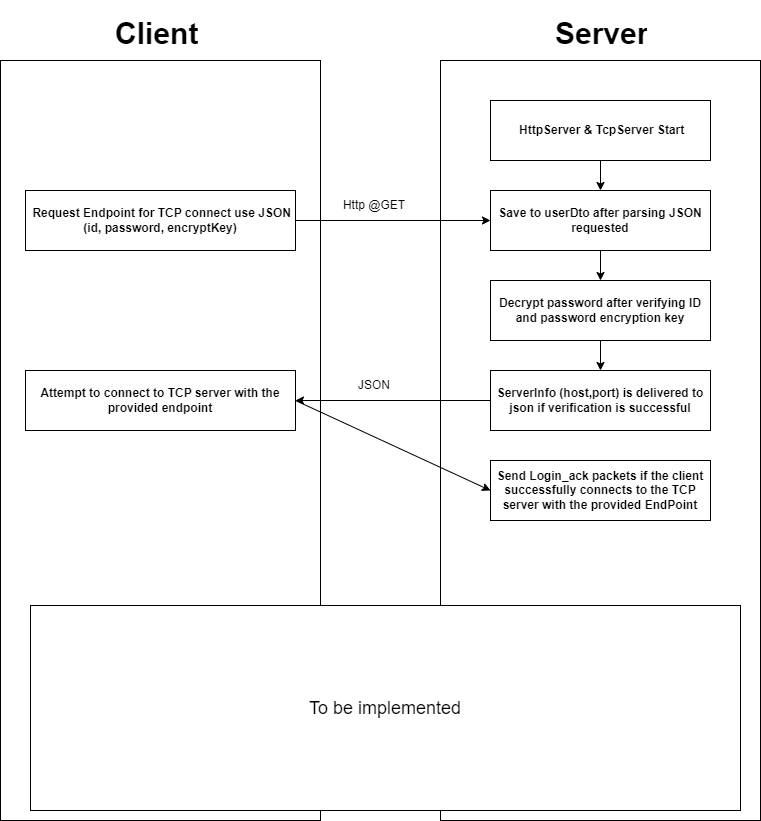

The diagram above was exported from draw.io. Its source (the exported page's mxGraphModel, read from the mxfile embedded in the PNG):
<mxGraphModel dx="1038" dy="1774" grid="1" gridSize="10" guides="1" tooltips="1" connect="1" arrows="1" fold="1" page="1" pageScale="1" pageWidth="827" pageHeight="1169" math="0" shadow="0">
  <root>
    <mxCell id="0" />
    <mxCell id="1" parent="0" />
    <mxCell id="ny2JqNDVPqvKi5vMJVVD-1" value="" style="rounded=0;whiteSpace=wrap;html=1;fillColor=none;" vertex="1" parent="1">
      <mxGeometry x="40" y="40" width="320" height="760" as="geometry" />
    </mxCell>
    <mxCell id="ny2JqNDVPqvKi5vMJVVD-2" value="" style="rounded=0;whiteSpace=wrap;html=1;fillColor=none;" vertex="1" parent="1">
      <mxGeometry x="480" y="40" width="320" height="760" as="geometry" />
    </mxCell>
    <mxCell id="ny2JqNDVPqvKi5vMJVVD-3" value="&lt;h1&gt;&lt;font style=&quot;font-size: 30px;&quot;&gt;Client&lt;/font&gt;&lt;/h1&gt;" style="text;html=1;strokeColor=none;fillColor=none;spacing=5;spacingTop=-20;whiteSpace=wrap;overflow=hidden;rounded=0;fontStyle=1" vertex="1" parent="1">
      <mxGeometry x="150" y="-10" width="100" height="40" as="geometry" />
    </mxCell>
    <mxCell id="ny2JqNDVPqvKi5vMJVVD-5" value="&lt;b&gt;&amp;nbsp;Request Endpoint for TCP connect use JSON&lt;br&gt;(id, password, encryptKey)&lt;/b&gt;" style="rounded=0;whiteSpace=wrap;html=1;fillColor=none;align=center;" vertex="1" parent="1">
      <mxGeometry x="65" y="170" width="270" height="60" as="geometry" />
    </mxCell>
    <mxCell id="ny2JqNDVPqvKi5vMJVVD-6" value="&lt;h1&gt;&lt;font style=&quot;font-size: 30px;&quot;&gt;Server&lt;/font&gt;&lt;/h1&gt;" style="text;html=1;strokeColor=none;fillColor=none;spacing=5;spacingTop=-20;whiteSpace=wrap;overflow=hidden;rounded=0;fontStyle=1" vertex="1" parent="1">
      <mxGeometry x="590" y="-10" width="100" height="40" as="geometry" />
    </mxCell>
    <mxCell id="ny2JqNDVPqvKi5vMJVVD-14" value="" style="edgeStyle=orthogonalEdgeStyle;rounded=0;orthogonalLoop=1;jettySize=auto;html=1;fontFamily=Helvetica;fontSize=12;" edge="1" parent="1" source="ny2JqNDVPqvKi5vMJVVD-8" target="ny2JqNDVPqvKi5vMJVVD-10">
      <mxGeometry relative="1" as="geometry" />
    </mxCell>
    <mxCell id="ny2JqNDVPqvKi5vMJVVD-8" value="&lt;b&gt;&amp;nbsp;HttpServer &amp;amp; TcpServer Start&lt;/b&gt;" style="rounded=0;whiteSpace=wrap;html=1;fillColor=none;align=center;" vertex="1" parent="1">
      <mxGeometry x="530" y="80" width="220" height="60" as="geometry" />
    </mxCell>
    <mxCell id="ny2JqNDVPqvKi5vMJVVD-16" value="" style="edgeStyle=orthogonalEdgeStyle;rounded=0;orthogonalLoop=1;jettySize=auto;html=1;fontFamily=Helvetica;fontSize=12;" edge="1" parent="1" source="ny2JqNDVPqvKi5vMJVVD-10" target="ny2JqNDVPqvKi5vMJVVD-12">
      <mxGeometry relative="1" as="geometry" />
    </mxCell>
    <mxCell id="ny2JqNDVPqvKi5vMJVVD-10" value="&lt;span style=&quot;font-family: -apple-system, BlinkMacSystemFont, &amp;quot;Apple SD Gothic Neo&amp;quot;, helvetica, noto, notojp, notokr, &amp;quot;Microsoft YaHei&amp;quot;, &amp;quot;Malgun Gothic&amp;quot;, &amp;quot;맑은 고딕&amp;quot;, Dotum, 돋움, sans-serif; background-color: rgb(255, 255, 255);&quot;&gt;&lt;font style=&quot;font-size: 12px;&quot;&gt;&lt;b&gt;Save to userDto after parsing JSON requested&lt;/b&gt;&lt;/font&gt;&lt;/span&gt;" style="rounded=0;whiteSpace=wrap;html=1;fillColor=none;align=center;" vertex="1" parent="1">
      <mxGeometry x="530" y="170" width="220" height="60" as="geometry" />
    </mxCell>
    <mxCell id="ny2JqNDVPqvKi5vMJVVD-12" value="&lt;div style=&quot;&quot;&gt;&lt;span style=&quot;font-family: -apple-system, BlinkMacSystemFont, &amp;quot;Apple SD Gothic Neo&amp;quot;, helvetica, noto, notojp, notokr, &amp;quot;Microsoft YaHei&amp;quot;, &amp;quot;Malgun Gothic&amp;quot;, &amp;quot;맑은 고딕&amp;quot;, Dotum, 돋움, sans-serif; background-color: rgb(255, 255, 255);&quot;&gt;&lt;font style=&quot;font-size: 12px;&quot;&gt;&lt;b&gt;Decrypt password after verifying ID and password encryption key&lt;/b&gt;&lt;/font&gt;&lt;/span&gt;&lt;br&gt;&lt;/div&gt;" style="rounded=0;whiteSpace=wrap;html=1;fillColor=none;align=center;" vertex="1" parent="1">
      <mxGeometry x="530" y="260" width="220" height="60" as="geometry" />
    </mxCell>
    <mxCell id="ny2JqNDVPqvKi5vMJVVD-15" value="" style="endArrow=classic;html=1;rounded=0;fontFamily=Helvetica;fontSize=12;exitX=1;exitY=0.5;exitDx=0;exitDy=0;entryX=0;entryY=0.5;entryDx=0;entryDy=0;" edge="1" parent="1" source="ny2JqNDVPqvKi5vMJVVD-5" target="ny2JqNDVPqvKi5vMJVVD-10">
      <mxGeometry width="50" height="50" relative="1" as="geometry">
        <mxPoint x="380" y="340" as="sourcePoint" />
        <mxPoint x="430" y="290" as="targetPoint" />
      </mxGeometry>
    </mxCell>
    <mxCell id="ny2JqNDVPqvKi5vMJVVD-17" value="Http @GET" style="text;html=1;strokeColor=none;fillColor=none;align=center;verticalAlign=middle;whiteSpace=wrap;rounded=0;fontFamily=Helvetica;fontSize=12;" vertex="1" parent="1">
      <mxGeometry x="379" y="170" width="70" height="30" as="geometry" />
    </mxCell>
    <mxCell id="ny2JqNDVPqvKi5vMJVVD-18" value="&lt;div style=&quot;&quot;&gt;&lt;span style=&quot;font-family: -apple-system, BlinkMacSystemFont, &amp;quot;Apple SD Gothic Neo&amp;quot;, helvetica, noto, notojp, notokr, &amp;quot;Microsoft YaHei&amp;quot;, &amp;quot;Malgun Gothic&amp;quot;, &amp;quot;맑은 고딕&amp;quot;, Dotum, 돋움, sans-serif; text-align: start; background-color: rgb(255, 255, 255);&quot;&gt;&lt;font style=&quot;font-size: 12px;&quot;&gt;&lt;b&gt;ServerInfo (host,port) is delivered to json if verification is successful&lt;/b&gt;&lt;/font&gt;&lt;/span&gt;&lt;br&gt;&lt;/div&gt;" style="rounded=0;whiteSpace=wrap;html=1;fillColor=none;align=center;" vertex="1" parent="1">
      <mxGeometry x="530" y="350" width="220" height="60" as="geometry" />
    </mxCell>
    <mxCell id="ny2JqNDVPqvKi5vMJVVD-19" value="&lt;span style=&quot;font-family: -apple-system, BlinkMacSystemFont, &amp;quot;Apple SD Gothic Neo&amp;quot;, helvetica, noto, notojp, notokr, &amp;quot;Microsoft YaHei&amp;quot;, &amp;quot;Malgun Gothic&amp;quot;, &amp;quot;맑은 고딕&amp;quot;, Dotum, 돋움, sans-serif; text-align: start; background-color: rgb(255, 255, 255);&quot;&gt;&lt;font style=&quot;font-size: 12px;&quot;&gt;&lt;b&gt;Attempt to connect to TCP server with the provided endpoint&lt;/b&gt;&lt;/font&gt;&lt;/span&gt;" style="rounded=0;whiteSpace=wrap;html=1;fillColor=none;align=center;" vertex="1" parent="1">
      <mxGeometry x="65" y="350" width="270" height="60" as="geometry" />
    </mxCell>
    <mxCell id="ny2JqNDVPqvKi5vMJVVD-20" value="" style="endArrow=classic;html=1;rounded=0;fontFamily=Helvetica;fontSize=12;entryX=1;entryY=0.5;entryDx=0;entryDy=0;" edge="1" parent="1" source="ny2JqNDVPqvKi5vMJVVD-18" target="ny2JqNDVPqvKi5vMJVVD-19">
      <mxGeometry width="50" height="50" relative="1" as="geometry">
        <mxPoint x="380" y="410" as="sourcePoint" />
        <mxPoint x="430" y="360" as="targetPoint" />
      </mxGeometry>
    </mxCell>
    <mxCell id="ny2JqNDVPqvKi5vMJVVD-21" value="" style="endArrow=classic;html=1;rounded=0;fontFamily=Helvetica;fontSize=12;exitX=0.5;exitY=1;exitDx=0;exitDy=0;entryX=0.5;entryY=0;entryDx=0;entryDy=0;" edge="1" parent="1" source="ny2JqNDVPqvKi5vMJVVD-12" target="ny2JqNDVPqvKi5vMJVVD-18">
      <mxGeometry width="50" height="50" relative="1" as="geometry">
        <mxPoint x="380" y="410" as="sourcePoint" />
        <mxPoint x="430" y="360" as="targetPoint" />
      </mxGeometry>
    </mxCell>
    <mxCell id="ny2JqNDVPqvKi5vMJVVD-22" value="JSON" style="text;html=1;strokeColor=none;fillColor=none;align=center;verticalAlign=middle;whiteSpace=wrap;rounded=0;fontFamily=Helvetica;fontSize=12;" vertex="1" parent="1">
      <mxGeometry x="384" y="350" width="60" height="30" as="geometry" />
    </mxCell>
    <mxCell id="ny2JqNDVPqvKi5vMJVVD-23" value="&lt;div style=&quot;&quot;&gt;&lt;span style=&quot;font-family: -apple-system, BlinkMacSystemFont, &amp;quot;Apple SD Gothic Neo&amp;quot;, helvetica, noto, notojp, notokr, &amp;quot;Microsoft YaHei&amp;quot;, &amp;quot;Malgun Gothic&amp;quot;, &amp;quot;맑은 고딕&amp;quot;, Dotum, 돋움, sans-serif; text-align: start; background-color: rgb(255, 255, 255);&quot;&gt;&lt;b style=&quot;&quot;&gt;&lt;font style=&quot;font-size: 12px;&quot;&gt;Send Login_ack packets if the client successfully connects to the TCP server with the provided EndPoint&lt;/font&gt;&lt;/b&gt;&lt;/span&gt;&lt;br&gt;&lt;/div&gt;" style="rounded=0;whiteSpace=wrap;html=1;fillColor=none;align=center;" vertex="1" parent="1">
      <mxGeometry x="530" y="440" width="220" height="60" as="geometry" />
    </mxCell>
    <mxCell id="ny2JqNDVPqvKi5vMJVVD-24" value="" style="endArrow=classic;html=1;rounded=0;fontFamily=Helvetica;fontSize=12;exitX=1;exitY=0.5;exitDx=0;exitDy=0;entryX=0;entryY=0.5;entryDx=0;entryDy=0;" edge="1" parent="1" source="ny2JqNDVPqvKi5vMJVVD-19" target="ny2JqNDVPqvKi5vMJVVD-23">
      <mxGeometry width="50" height="50" relative="1" as="geometry">
        <mxPoint x="380" y="410" as="sourcePoint" />
        <mxPoint x="430" y="360" as="targetPoint" />
      </mxGeometry>
    </mxCell>
    <mxCell id="ny2JqNDVPqvKi5vMJVVD-25" value="&lt;span style=&quot;font-family: -apple-system, BlinkMacSystemFont, &amp;quot;Apple SD Gothic Neo&amp;quot;, helvetica, noto, notojp, notokr, &amp;quot;Microsoft YaHei&amp;quot;, &amp;quot;Malgun Gothic&amp;quot;, &amp;quot;맑은 고딕&amp;quot;, Dotum, 돋움, sans-serif; font-size: 18px; text-align: start; background-color: rgb(255, 255, 255);&quot;&gt;To be implemented&lt;/span&gt;" style="rounded=0;whiteSpace=wrap;html=1;fontFamily=Helvetica;fontSize=12;fillColor=default;" vertex="1" parent="1">
      <mxGeometry x="70" y="585" width="710" height="205" as="geometry" />
    </mxCell>
  </root>
</mxGraphModel>